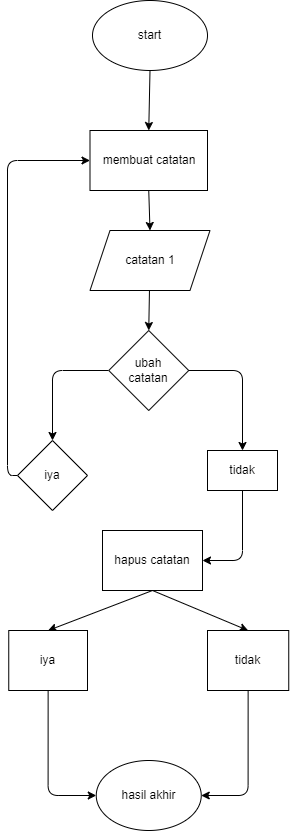

The diagram above was exported from draw.io. Its source (the exported page's mxGraphModel, read from the mxfile embedded in the PNG):
<mxGraphModel dx="1060" dy="566" grid="1" gridSize="10" guides="1" tooltips="1" connect="1" arrows="1" fold="1" page="1" pageScale="1" pageWidth="850" pageHeight="1100" math="0" shadow="0">
  <root>
    <mxCell id="0" />
    <mxCell id="1" parent="0" />
    <mxCell id="5" style="edgeStyle=none;html=1;exitX=0.5;exitY=1;exitDx=0;exitDy=0;entryX=0.5;entryY=0;entryDx=0;entryDy=0;" edge="1" parent="1" source="2" target="4">
      <mxGeometry relative="1" as="geometry" />
    </mxCell>
    <mxCell id="2" value="start" style="ellipse;whiteSpace=wrap;html=1;" vertex="1" parent="1">
      <mxGeometry x="365" y="110" width="115" height="70" as="geometry" />
    </mxCell>
    <mxCell id="7" style="edgeStyle=none;html=1;exitX=0.5;exitY=1;exitDx=0;exitDy=0;entryX=0.5;entryY=0;entryDx=0;entryDy=0;" edge="1" parent="1" source="4" target="6">
      <mxGeometry relative="1" as="geometry" />
    </mxCell>
    <mxCell id="4" value="membuat catatan" style="rounded=0;whiteSpace=wrap;html=1;" vertex="1" parent="1">
      <mxGeometry x="362.5" y="240" width="117.5" height="60" as="geometry" />
    </mxCell>
    <mxCell id="9" style="edgeStyle=none;html=1;entryX=0.5;entryY=0;entryDx=0;entryDy=0;" edge="1" parent="1" source="6" target="8">
      <mxGeometry relative="1" as="geometry" />
    </mxCell>
    <mxCell id="6" value="catatan 1" style="shape=parallelogram;perimeter=parallelogramPerimeter;whiteSpace=wrap;html=1;fixedSize=1;" vertex="1" parent="1">
      <mxGeometry x="362.5" y="340" width="120" height="60" as="geometry" />
    </mxCell>
    <mxCell id="13" style="edgeStyle=orthogonalEdgeStyle;html=1;exitX=1;exitY=0.5;exitDx=0;exitDy=0;entryX=0.5;entryY=0;entryDx=0;entryDy=0;" edge="1" parent="1" source="8" target="11">
      <mxGeometry relative="1" as="geometry" />
    </mxCell>
    <mxCell id="15" style="edgeStyle=orthogonalEdgeStyle;html=1;exitX=0;exitY=0.5;exitDx=0;exitDy=0;" edge="1" parent="1" source="8" target="12">
      <mxGeometry relative="1" as="geometry" />
    </mxCell>
    <mxCell id="8" value="ubah&lt;br&gt;catatan" style="rhombus;whiteSpace=wrap;html=1;" vertex="1" parent="1">
      <mxGeometry x="381.25" y="440" width="80" height="80" as="geometry" />
    </mxCell>
    <mxCell id="23" style="edgeStyle=orthogonalEdgeStyle;html=1;exitX=0.5;exitY=1;exitDx=0;exitDy=0;entryX=1;entryY=0.5;entryDx=0;entryDy=0;" edge="1" parent="1" source="11" target="18">
      <mxGeometry relative="1" as="geometry" />
    </mxCell>
    <mxCell id="11" value="tidak" style="rounded=0;whiteSpace=wrap;html=1;" vertex="1" parent="1">
      <mxGeometry x="480" y="560" width="70" height="40" as="geometry" />
    </mxCell>
    <mxCell id="17" style="edgeStyle=orthogonalEdgeStyle;html=1;exitX=0;exitY=0.5;exitDx=0;exitDy=0;entryX=0;entryY=0.5;entryDx=0;entryDy=0;" edge="1" parent="1" source="12" target="4">
      <mxGeometry relative="1" as="geometry" />
    </mxCell>
    <mxCell id="12" value="iya" style="rhombus;whiteSpace=wrap;html=1;" vertex="1" parent="1">
      <mxGeometry x="290" y="550" width="70" height="70" as="geometry" />
    </mxCell>
    <mxCell id="21" style="html=1;exitX=0.5;exitY=1;exitDx=0;exitDy=0;entryX=0.5;entryY=0;entryDx=0;entryDy=0;" edge="1" parent="1" source="18" target="19">
      <mxGeometry relative="1" as="geometry" />
    </mxCell>
    <mxCell id="22" style="html=1;exitX=0.5;exitY=1;exitDx=0;exitDy=0;entryX=0.5;entryY=0;entryDx=0;entryDy=0;" edge="1" parent="1" source="18" target="20">
      <mxGeometry relative="1" as="geometry" />
    </mxCell>
    <mxCell id="18" value="hapus catatan" style="rounded=0;whiteSpace=wrap;html=1;" vertex="1" parent="1">
      <mxGeometry x="375" y="640" width="100" height="60" as="geometry" />
    </mxCell>
    <mxCell id="25" style="edgeStyle=orthogonalEdgeStyle;html=1;exitX=0.5;exitY=1;exitDx=0;exitDy=0;entryX=0;entryY=0.5;entryDx=0;entryDy=0;" edge="1" parent="1" source="19" target="24">
      <mxGeometry relative="1" as="geometry" />
    </mxCell>
    <mxCell id="19" value="iya" style="rounded=0;whiteSpace=wrap;html=1;" vertex="1" parent="1">
      <mxGeometry x="281.25" y="740" width="78.75" height="60" as="geometry" />
    </mxCell>
    <mxCell id="26" style="edgeStyle=orthogonalEdgeStyle;html=1;exitX=0.5;exitY=1;exitDx=0;exitDy=0;entryX=1;entryY=0.5;entryDx=0;entryDy=0;" edge="1" parent="1" source="20" target="24">
      <mxGeometry relative="1" as="geometry" />
    </mxCell>
    <mxCell id="20" value="tidak" style="rounded=0;whiteSpace=wrap;html=1;" vertex="1" parent="1">
      <mxGeometry x="480" y="740" width="81.25" height="60" as="geometry" />
    </mxCell>
    <mxCell id="24" value="hasil akhir" style="ellipse;whiteSpace=wrap;html=1;" vertex="1" parent="1">
      <mxGeometry x="368.75" y="870" width="105" height="70" as="geometry" />
    </mxCell>
  </root>
</mxGraphModel>